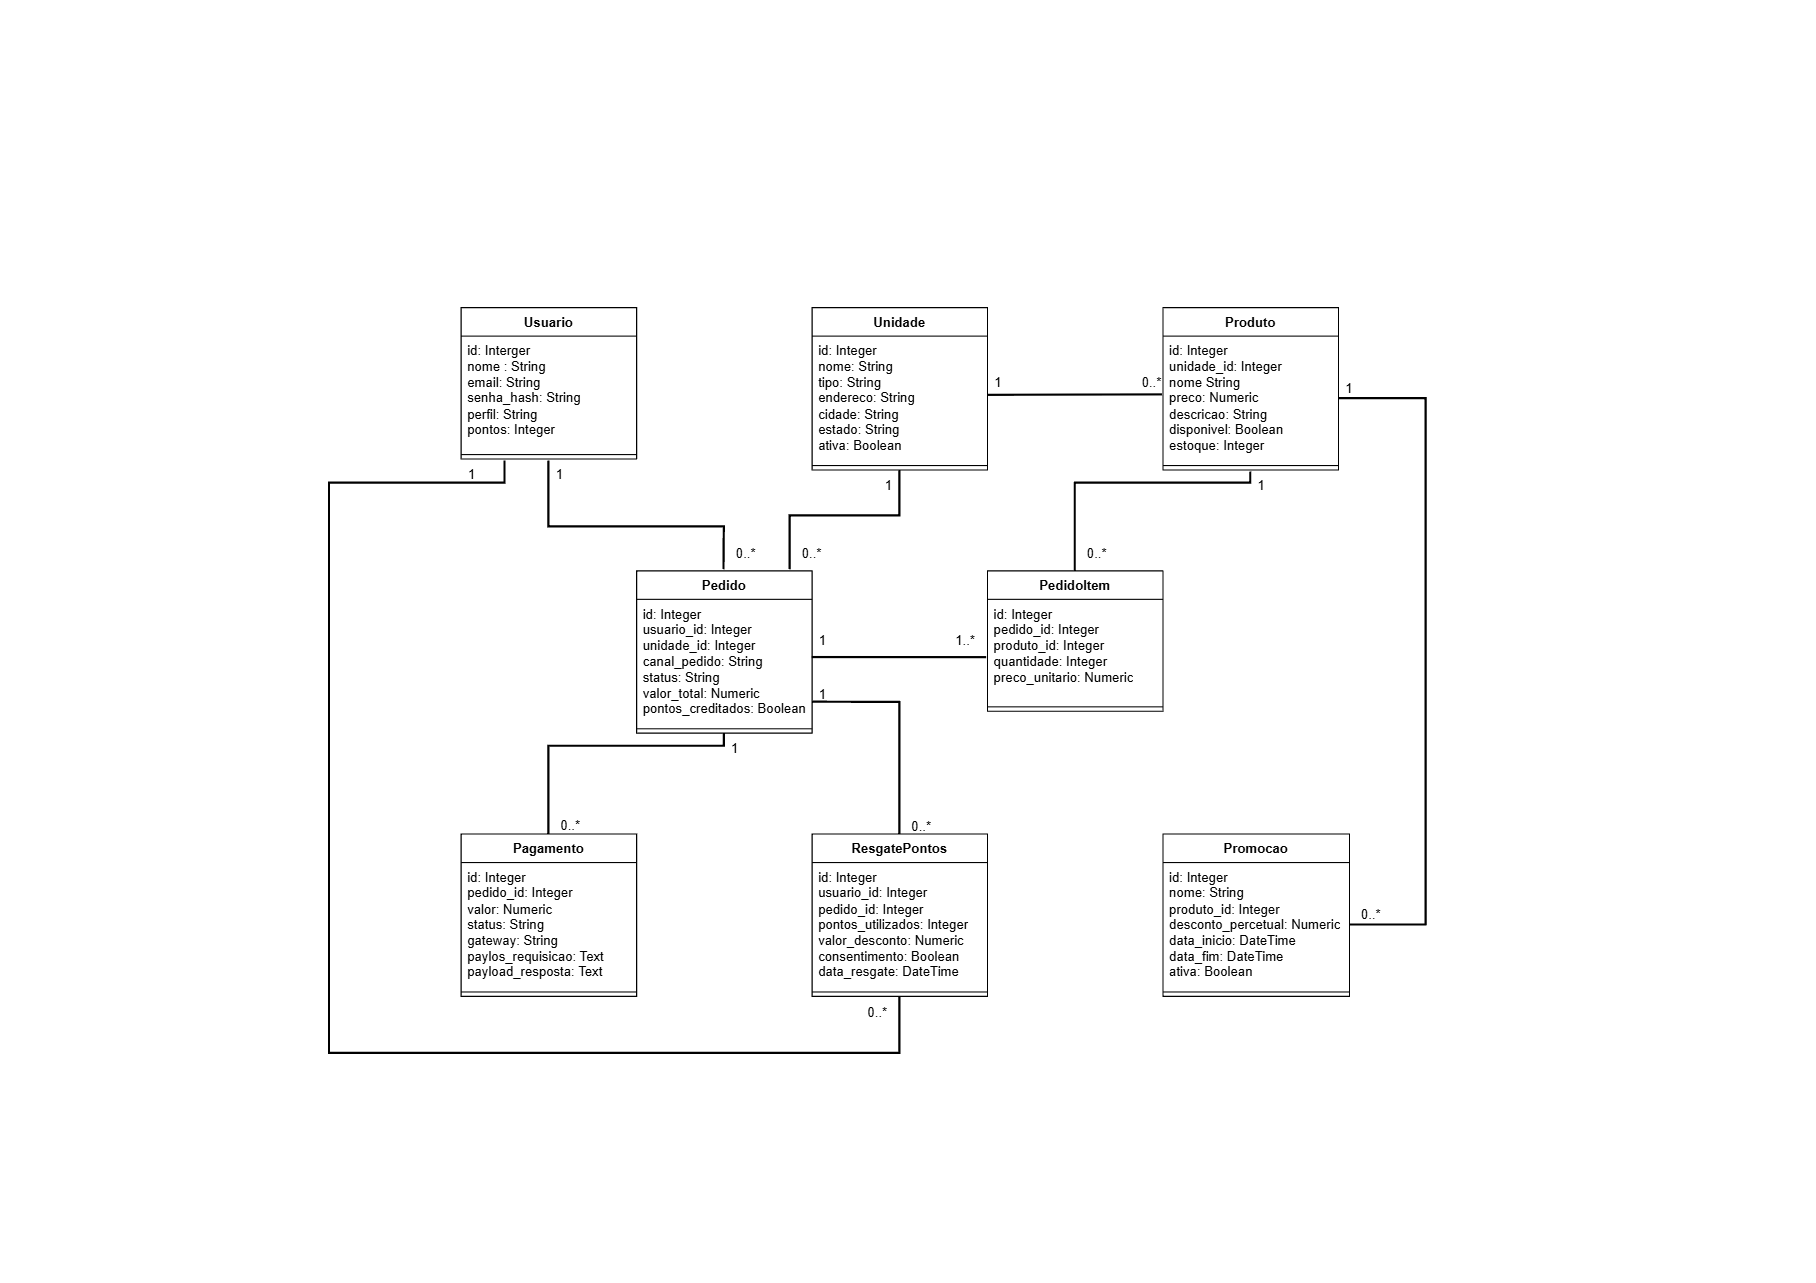

The diagram above was exported from draw.io. Its source (the exported page's mxGraphModel, read from the mxfile embedded in the PNG):
<mxGraphModel dx="2049" dy="1126" grid="1" gridSize="10" guides="1" tooltips="1" connect="1" arrows="1" fold="1" page="1" pageScale="1" pageWidth="1654" pageHeight="1169" math="0" shadow="0">
  <root>
    <mxCell id="0" />
    <mxCell id="1" parent="0" />
    <mxCell id="ksfmLK3yBejEzrGZ-txK-1" parent="1" style="swimlane;fontStyle=1;align=center;verticalAlign=top;childLayout=stackLayout;horizontal=1;startSize=26;horizontalStack=0;resizeParent=1;resizeParentMax=0;resizeLast=0;collapsible=1;marginBottom=0;whiteSpace=wrap;html=1;" value="Usuario" vertex="1">
      <mxGeometry height="138" width="160" x="420" y="280" as="geometry" />
    </mxCell>
    <mxCell id="ksfmLK3yBejEzrGZ-txK-2" parent="ksfmLK3yBejEzrGZ-txK-1" style="text;strokeColor=none;fillColor=none;align=left;verticalAlign=top;spacingLeft=4;spacingRight=4;overflow=hidden;rotatable=0;points=[[0,0.5],[1,0.5]];portConstraint=eastwest;whiteSpace=wrap;html=1;rounded=1;roundedPerimeter=1;" value="id: Interger&lt;div&gt;nome : String&lt;/div&gt;&lt;div&gt;email: String&lt;/div&gt;&lt;div&gt;senha_hash: String&lt;/div&gt;&lt;div&gt;perfil: String&lt;/div&gt;&lt;div&gt;pontos: Integer&lt;/div&gt;&lt;div&gt;&lt;br&gt;&lt;/div&gt;" vertex="1">
      <mxGeometry height="104" width="160" y="26" as="geometry" />
    </mxCell>
    <mxCell id="ksfmLK3yBejEzrGZ-txK-3" parent="ksfmLK3yBejEzrGZ-txK-1" style="line;strokeWidth=1;fillColor=none;align=left;verticalAlign=middle;spacingTop=-1;spacingLeft=3;spacingRight=3;rotatable=0;labelPosition=right;points=[];portConstraint=eastwest;strokeColor=inherit;labelPerimeter=1;" value="" vertex="1">
      <mxGeometry height="8" width="160" y="130" as="geometry" />
    </mxCell>
    <mxCell id="ksfmLK3yBejEzrGZ-txK-5" parent="1" style="swimlane;fontStyle=1;align=center;verticalAlign=top;childLayout=stackLayout;horizontal=1;startSize=26;horizontalStack=0;resizeParent=1;resizeParentMax=0;resizeLast=0;collapsible=1;marginBottom=0;whiteSpace=wrap;html=1;" value="Unidade" vertex="1">
      <mxGeometry height="148" width="160" x="740" y="280" as="geometry" />
    </mxCell>
    <mxCell id="ksfmLK3yBejEzrGZ-txK-6" parent="ksfmLK3yBejEzrGZ-txK-5" style="text;strokeColor=none;fillColor=none;align=left;verticalAlign=top;spacingLeft=4;spacingRight=4;overflow=hidden;rotatable=0;points=[[0,0.5],[1,0.5]];portConstraint=eastwest;whiteSpace=wrap;html=1;rounded=1;roundedPerimeter=1;" value="id: Integer&lt;div&gt;nome: String&lt;/div&gt;&lt;div&gt;tipo: String&lt;/div&gt;&lt;div&gt;endereco: String&lt;/div&gt;&lt;div&gt;cidade: String&lt;/div&gt;&lt;div&gt;estado: String&lt;/div&gt;&lt;div&gt;ativa: Boolean&lt;/div&gt;" vertex="1">
      <mxGeometry height="114" width="160" y="26" as="geometry" />
    </mxCell>
    <mxCell id="ksfmLK3yBejEzrGZ-txK-7" parent="ksfmLK3yBejEzrGZ-txK-5" style="line;strokeWidth=1;fillColor=none;align=left;verticalAlign=middle;spacingTop=-1;spacingLeft=3;spacingRight=3;rotatable=0;labelPosition=right;points=[];portConstraint=eastwest;strokeColor=inherit;labelPerimeter=1;" value="" vertex="1">
      <mxGeometry height="8" width="160" y="140" as="geometry" />
    </mxCell>
    <mxCell id="ksfmLK3yBejEzrGZ-txK-9" parent="1" style="swimlane;fontStyle=1;align=center;verticalAlign=top;childLayout=stackLayout;horizontal=1;startSize=26;horizontalStack=0;resizeParent=1;resizeParentMax=0;resizeLast=0;collapsible=1;marginBottom=0;whiteSpace=wrap;html=1;rounded=0;" value="Produto&lt;div&gt;&lt;br&gt;&lt;/div&gt;" vertex="1">
      <mxGeometry height="148" width="160" x="1060" y="280" as="geometry" />
    </mxCell>
    <mxCell id="ksfmLK3yBejEzrGZ-txK-10" parent="ksfmLK3yBejEzrGZ-txK-9" style="text;strokeColor=none;fillColor=none;align=left;verticalAlign=top;spacingLeft=4;spacingRight=4;overflow=hidden;rotatable=0;points=[[0,0.5],[1,0.5]];portConstraint=eastwest;whiteSpace=wrap;html=1;" value="id: Integer&lt;div&gt;unidade_id: Integer&lt;/div&gt;&lt;div&gt;nome String&lt;/div&gt;&lt;div&gt;preco: Numeric&lt;/div&gt;&lt;div&gt;descricao: String&lt;/div&gt;&lt;div&gt;disponivel: Boolean&lt;/div&gt;&lt;div&gt;estoque: Integer&lt;/div&gt;" vertex="1">
      <mxGeometry height="114" width="160" y="26" as="geometry" />
    </mxCell>
    <mxCell id="ksfmLK3yBejEzrGZ-txK-11" parent="ksfmLK3yBejEzrGZ-txK-9" style="line;strokeWidth=1;fillColor=none;align=left;verticalAlign=middle;spacingTop=-1;spacingLeft=3;spacingRight=3;rotatable=0;labelPosition=right;points=[];portConstraint=eastwest;strokeColor=inherit;labelPerimeter=1;" value="" vertex="1">
      <mxGeometry height="8" width="160" y="140" as="geometry" />
    </mxCell>
    <mxCell id="ksfmLK3yBejEzrGZ-txK-13" parent="1" style="swimlane;fontStyle=1;align=center;verticalAlign=top;childLayout=stackLayout;horizontal=1;startSize=26;horizontalStack=0;resizeParent=1;resizeParentMax=0;resizeLast=0;collapsible=1;marginBottom=0;whiteSpace=wrap;html=1;" value="Pedido&lt;div&gt;&lt;br&gt;&lt;/div&gt;" vertex="1">
      <mxGeometry height="148" width="160" x="580" y="520" as="geometry" />
    </mxCell>
    <mxCell id="ksfmLK3yBejEzrGZ-txK-14" parent="ksfmLK3yBejEzrGZ-txK-13" style="text;strokeColor=none;fillColor=none;align=left;verticalAlign=top;spacingLeft=4;spacingRight=4;overflow=hidden;rotatable=0;points=[[0,0.5],[1,0.5]];portConstraint=eastwest;whiteSpace=wrap;html=1;" value="id: Integer&lt;div&gt;usuario_id: Integer&lt;/div&gt;&lt;div&gt;unidade_id: Integer&lt;/div&gt;&lt;div&gt;canal_pedido: String&lt;/div&gt;&lt;div&gt;status: String&lt;/div&gt;&lt;div&gt;valor_total: Numeric&lt;/div&gt;&lt;div&gt;pontos_creditados: Boolean&lt;/div&gt;" vertex="1">
      <mxGeometry height="114" width="160" y="26" as="geometry" />
    </mxCell>
    <mxCell id="ksfmLK3yBejEzrGZ-txK-15" parent="ksfmLK3yBejEzrGZ-txK-13" style="line;strokeWidth=1;fillColor=none;align=left;verticalAlign=middle;spacingTop=-1;spacingLeft=3;spacingRight=3;rotatable=0;labelPosition=right;points=[];portConstraint=eastwest;strokeColor=inherit;labelPerimeter=1;" value="" vertex="1">
      <mxGeometry height="8" width="160" y="140" as="geometry" />
    </mxCell>
    <mxCell id="ksfmLK3yBejEzrGZ-txK-17" parent="1" style="swimlane;fontStyle=1;align=center;verticalAlign=top;childLayout=stackLayout;horizontal=1;startSize=26;horizontalStack=0;resizeParent=1;resizeParentMax=0;resizeLast=0;collapsible=1;marginBottom=0;whiteSpace=wrap;html=1;" value="PedidoItem" vertex="1">
      <mxGeometry height="128" width="160" x="900" y="520" as="geometry" />
    </mxCell>
    <mxCell id="ksfmLK3yBejEzrGZ-txK-18" parent="ksfmLK3yBejEzrGZ-txK-17" style="text;strokeColor=none;fillColor=none;align=left;verticalAlign=top;spacingLeft=4;spacingRight=4;overflow=hidden;rotatable=0;points=[[0,0.5],[1,0.5]];portConstraint=eastwest;whiteSpace=wrap;html=1;" value="id: Integer&lt;div&gt;pedido_id: Integer&lt;/div&gt;&lt;div&gt;produto_id: Integer&lt;/div&gt;&lt;div&gt;quantidade: Integer&lt;/div&gt;&lt;div&gt;preco_unitario: Numeric&lt;/div&gt;" vertex="1">
      <mxGeometry height="94" width="160" y="26" as="geometry" />
    </mxCell>
    <mxCell id="ksfmLK3yBejEzrGZ-txK-19" parent="ksfmLK3yBejEzrGZ-txK-17" style="line;strokeWidth=1;fillColor=none;align=left;verticalAlign=middle;spacingTop=-1;spacingLeft=3;spacingRight=3;rotatable=0;labelPosition=right;points=[];portConstraint=eastwest;strokeColor=inherit;labelPerimeter=1;" value="" vertex="1">
      <mxGeometry height="8" width="160" y="120" as="geometry" />
    </mxCell>
    <mxCell id="ksfmLK3yBejEzrGZ-txK-21" parent="1" style="swimlane;fontStyle=1;align=center;verticalAlign=top;childLayout=stackLayout;horizontal=1;startSize=26;horizontalStack=0;resizeParent=1;resizeParentMax=0;resizeLast=0;collapsible=1;marginBottom=0;whiteSpace=wrap;html=1;" value="Pagamento" vertex="1">
      <mxGeometry height="148" width="160" x="420" y="760" as="geometry" />
    </mxCell>
    <mxCell id="ksfmLK3yBejEzrGZ-txK-22" parent="ksfmLK3yBejEzrGZ-txK-21" style="text;strokeColor=none;fillColor=none;align=left;verticalAlign=top;spacingLeft=4;spacingRight=4;overflow=hidden;rotatable=0;points=[[0,0.5],[1,0.5]];portConstraint=eastwest;whiteSpace=wrap;html=1;" value="id: Integer&lt;div&gt;pedido_id: Integer&lt;/div&gt;&lt;div&gt;valor: Numeric&lt;/div&gt;&lt;div&gt;status: String&lt;/div&gt;&lt;div&gt;gateway: String&lt;/div&gt;&lt;div&gt;paylos_requisicao: Text&lt;/div&gt;&lt;div&gt;payload_resposta: Text&lt;/div&gt;" vertex="1">
      <mxGeometry height="114" width="160" y="26" as="geometry" />
    </mxCell>
    <mxCell id="ksfmLK3yBejEzrGZ-txK-23" parent="ksfmLK3yBejEzrGZ-txK-21" style="line;strokeWidth=1;fillColor=none;align=left;verticalAlign=middle;spacingTop=-1;spacingLeft=3;spacingRight=3;rotatable=0;labelPosition=right;points=[];portConstraint=eastwest;strokeColor=inherit;labelPerimeter=1;" value="" vertex="1">
      <mxGeometry height="8" width="160" y="140" as="geometry" />
    </mxCell>
    <mxCell id="ksfmLK3yBejEzrGZ-txK-25" parent="1" style="swimlane;fontStyle=1;align=center;verticalAlign=top;childLayout=stackLayout;horizontal=1;startSize=26;horizontalStack=0;resizeParent=1;resizeParentMax=0;resizeLast=0;collapsible=1;marginBottom=0;whiteSpace=wrap;html=1;" value="ResgatePontos" vertex="1">
      <mxGeometry height="148" width="160" x="740" y="760" as="geometry" />
    </mxCell>
    <mxCell id="ksfmLK3yBejEzrGZ-txK-26" parent="ksfmLK3yBejEzrGZ-txK-25" style="text;strokeColor=none;fillColor=none;align=left;verticalAlign=top;spacingLeft=4;spacingRight=4;overflow=hidden;rotatable=0;points=[[0,0.5],[1,0.5]];portConstraint=eastwest;whiteSpace=wrap;html=1;" value="id: Integer&lt;div&gt;usuario_id: Integer&lt;/div&gt;&lt;div&gt;pedido_id: Integer&lt;/div&gt;&lt;div&gt;pontos_utilizados: Integer&lt;/div&gt;&lt;div&gt;valor_desconto: Numeric&lt;/div&gt;&lt;div&gt;consentimento: Boolean&lt;/div&gt;&lt;div&gt;data_resgate: DateTime&lt;/div&gt;&lt;div&gt;&lt;br&gt;&lt;/div&gt;" vertex="1">
      <mxGeometry height="114" width="160" y="26" as="geometry" />
    </mxCell>
    <mxCell id="ksfmLK3yBejEzrGZ-txK-27" parent="ksfmLK3yBejEzrGZ-txK-25" style="line;strokeWidth=1;fillColor=none;align=left;verticalAlign=middle;spacingTop=-1;spacingLeft=3;spacingRight=3;rotatable=0;labelPosition=right;points=[];portConstraint=eastwest;strokeColor=inherit;labelPerimeter=1;" value="" vertex="1">
      <mxGeometry height="8" width="160" y="140" as="geometry" />
    </mxCell>
    <mxCell id="ksfmLK3yBejEzrGZ-txK-29" parent="1" style="swimlane;fontStyle=1;align=center;verticalAlign=top;childLayout=stackLayout;horizontal=1;startSize=26;horizontalStack=0;resizeParent=1;resizeParentMax=0;resizeLast=0;collapsible=1;marginBottom=0;whiteSpace=wrap;html=1;" value="Promocao" vertex="1">
      <mxGeometry height="148" width="170" x="1060" y="760" as="geometry" />
    </mxCell>
    <mxCell id="ksfmLK3yBejEzrGZ-txK-30" parent="ksfmLK3yBejEzrGZ-txK-29" style="text;strokeColor=none;fillColor=none;align=left;verticalAlign=top;spacingLeft=4;spacingRight=4;overflow=hidden;rotatable=0;points=[[0,0.5],[1,0.5]];portConstraint=eastwest;whiteSpace=wrap;html=1;" value="id: Integer&lt;div&gt;nome: String&lt;/div&gt;&lt;div&gt;produto_id: Integer&lt;/div&gt;&lt;div&gt;desconto_percetual: Numeric&lt;/div&gt;&lt;div&gt;data_inicio: DateTime&lt;/div&gt;&lt;div&gt;data_fim: DateTime&lt;/div&gt;&lt;div&gt;ativa: Boolean&lt;/div&gt;" vertex="1">
      <mxGeometry height="114" width="170" y="26" as="geometry" />
    </mxCell>
    <mxCell id="ksfmLK3yBejEzrGZ-txK-31" parent="ksfmLK3yBejEzrGZ-txK-29" style="line;strokeWidth=1;fillColor=none;align=left;verticalAlign=middle;spacingTop=-1;spacingLeft=3;spacingRight=3;rotatable=0;labelPosition=right;points=[];portConstraint=eastwest;strokeColor=inherit;labelPerimeter=1;" value="" vertex="1">
      <mxGeometry height="8" width="170" y="140" as="geometry" />
    </mxCell>
    <mxCell id="ksfmLK3yBejEzrGZ-txK-34" edge="1" parent="1" source="ksfmLK3yBejEzrGZ-txK-13" style="endArrow=none;html=1;rounded=0;defaultLabelBackgroundColor=page;labelPadding=0 4;exitX=0.498;exitY=-0.007;exitDx=0;exitDy=0;exitPerimeter=0;strokeWidth=2;" value="">
      <mxGeometry height="50" relative="1" width="50" x="0.0033" as="geometry">
        <Array as="points">
          <mxPoint x="660" y="480" />
          <mxPoint x="500" y="480" />
        </Array>
        <mxPoint x="660" y="480" as="sourcePoint" />
        <mxPoint x="500" y="420" as="targetPoint" />
      </mxGeometry>
    </mxCell>
    <mxCell id="ksfmLK3yBejEzrGZ-txK-35" parent="1" style="text;html=1;whiteSpace=wrap;strokeColor=none;fillColor=none;align=center;verticalAlign=middle;rounded=0;" value="1" vertex="1">
      <mxGeometry height="30" width="60" x="480" y="418" as="geometry" />
    </mxCell>
    <mxCell id="ksfmLK3yBejEzrGZ-txK-36" parent="1" style="text;html=1;whiteSpace=wrap;strokeColor=none;fillColor=none;align=center;verticalAlign=middle;rounded=0;" value="0..*" vertex="1">
      <mxGeometry height="30" width="60" x="650" y="490" as="geometry" />
    </mxCell>
    <mxCell id="ksfmLK3yBejEzrGZ-txK-37" edge="1" parent="1" source="ksfmLK3yBejEzrGZ-txK-6" style="endArrow=none;html=1;rounded=0;defaultLabelBackgroundColor=page;labelPadding=0 4;entryX=-0.003;entryY=0.47;entryDx=0;entryDy=0;entryPerimeter=0;exitX=1.003;exitY=0.474;exitDx=0;exitDy=0;exitPerimeter=0;strokeWidth=2;" target="ksfmLK3yBejEzrGZ-txK-10" value="">
      <mxGeometry height="50" relative="1" width="50" as="geometry">
        <mxPoint x="960" y="460" as="sourcePoint" />
        <mxPoint x="1010" y="410" as="targetPoint" />
      </mxGeometry>
    </mxCell>
    <mxCell id="ksfmLK3yBejEzrGZ-txK-38" parent="1" style="text;html=1;whiteSpace=wrap;strokeColor=none;fillColor=none;align=center;verticalAlign=middle;rounded=0;" value="1" vertex="1">
      <mxGeometry height="30" width="60" x="880" y="334" as="geometry" />
    </mxCell>
    <mxCell id="ksfmLK3yBejEzrGZ-txK-39" parent="1" style="text;html=1;whiteSpace=wrap;strokeColor=none;fillColor=none;align=center;verticalAlign=middle;rounded=0;" value="0..*" vertex="1">
      <mxGeometry height="30" width="60" x="1020" y="334" as="geometry" />
    </mxCell>
    <mxCell id="ksfmLK3yBejEzrGZ-txK-40" edge="1" parent="1" source="ksfmLK3yBejEzrGZ-txK-13" style="endArrow=none;html=1;rounded=0;defaultLabelBackgroundColor=page;labelPadding=0 4;entryX=0.5;entryY=1;entryDx=0;entryDy=0;exitX=0.875;exitY=-0.006;exitDx=0;exitDy=0;exitPerimeter=0;strokeWidth=2;" target="ksfmLK3yBejEzrGZ-txK-5" value="">
      <mxGeometry height="50" relative="1" width="50" x="-0.5145" as="geometry">
        <Array as="points">
          <mxPoint x="720" y="470" />
          <mxPoint x="820" y="470" />
        </Array>
        <mxPoint x="820" y="480" as="sourcePoint" />
        <mxPoint x="850" y="470" as="targetPoint" />
      </mxGeometry>
    </mxCell>
    <mxCell id="ksfmLK3yBejEzrGZ-txK-41" parent="1" style="text;html=1;whiteSpace=wrap;strokeColor=none;fillColor=none;align=center;verticalAlign=middle;rounded=0;" value="1" vertex="1">
      <mxGeometry height="30" width="60" x="780" y="428" as="geometry" />
    </mxCell>
    <mxCell id="ksfmLK3yBejEzrGZ-txK-42" parent="1" style="text;html=1;whiteSpace=wrap;strokeColor=none;fillColor=none;align=center;verticalAlign=middle;rounded=0;" value="0..*" vertex="1">
      <mxGeometry height="30" width="60" x="710" y="490" as="geometry" />
    </mxCell>
    <mxCell id="ksfmLK3yBejEzrGZ-txK-43" edge="1" parent="1" source="ksfmLK3yBejEzrGZ-txK-14" style="endArrow=none;html=1;rounded=0;defaultLabelBackgroundColor=page;labelPadding=0 4;entryX=-0.005;entryY=0.566;entryDx=0;entryDy=0;entryPerimeter=0;exitX=1.001;exitY=0.466;exitDx=0;exitDy=0;exitPerimeter=0;strokeWidth=2;" target="ksfmLK3yBejEzrGZ-txK-18" value="">
      <mxGeometry height="50" relative="1" width="50" as="geometry">
        <mxPoint x="780" y="630" as="sourcePoint" />
        <mxPoint x="830" y="580" as="targetPoint" />
      </mxGeometry>
    </mxCell>
    <mxCell id="ksfmLK3yBejEzrGZ-txK-44" parent="1" style="text;html=1;whiteSpace=wrap;strokeColor=none;fillColor=none;align=center;verticalAlign=middle;rounded=0;" value="1" vertex="1">
      <mxGeometry height="30" width="60" x="720" y="569" as="geometry" />
    </mxCell>
    <mxCell id="ksfmLK3yBejEzrGZ-txK-45" parent="1" style="text;html=1;whiteSpace=wrap;strokeColor=none;fillColor=none;align=center;verticalAlign=middle;rounded=0;" value="1..*" vertex="1">
      <mxGeometry height="30" width="60" x="850" y="569" as="geometry" />
    </mxCell>
    <mxCell id="ksfmLK3yBejEzrGZ-txK-46" edge="1" parent="1" source="ksfmLK3yBejEzrGZ-txK-17" style="endArrow=none;html=1;rounded=0;defaultLabelBackgroundColor=page;labelPadding=0 4;exitX=0.5;exitY=0;exitDx=0;exitDy=0;strokeWidth=2;" value="">
      <mxGeometry height="50" relative="1" width="50" x="-0.1685" as="geometry">
        <Array as="points">
          <mxPoint x="980" y="440" />
          <mxPoint x="1140" y="440" />
        </Array>
        <mxPoint x="1050" y="540" as="sourcePoint" />
        <mxPoint x="1140" y="430" as="targetPoint" />
      </mxGeometry>
    </mxCell>
    <mxCell id="ksfmLK3yBejEzrGZ-txK-47" parent="1" style="text;html=1;whiteSpace=wrap;strokeColor=none;fillColor=none;align=center;verticalAlign=middle;rounded=0;" value="1" vertex="1">
      <mxGeometry height="30" width="60" x="1120" y="428" as="geometry" />
    </mxCell>
    <mxCell id="ksfmLK3yBejEzrGZ-txK-48" parent="1" style="text;html=1;whiteSpace=wrap;strokeColor=none;fillColor=none;align=center;verticalAlign=middle;rounded=0;" value="0..*" vertex="1">
      <mxGeometry height="30" width="60" x="970" y="490" as="geometry" />
    </mxCell>
    <mxCell id="ksfmLK3yBejEzrGZ-txK-49" edge="1" parent="1" source="ksfmLK3yBejEzrGZ-txK-21" style="endArrow=none;html=1;rounded=0;defaultLabelBackgroundColor=page;labelPadding=0 4;entryX=0.5;entryY=1;entryDx=0;entryDy=0;exitX=0.5;exitY=0;exitDx=0;exitDy=0;strokeWidth=2;" target="ksfmLK3yBejEzrGZ-txK-13" value="">
      <mxGeometry height="50" relative="1" width="50" x="-0.4219" as="geometry">
        <Array as="points">
          <mxPoint x="500" y="680" />
          <mxPoint x="660" y="680" />
        </Array>
        <mxPoint x="460" y="750" as="sourcePoint" />
        <mxPoint x="680" y="700" as="targetPoint" />
      </mxGeometry>
    </mxCell>
    <mxCell id="ksfmLK3yBejEzrGZ-txK-50" parent="1" style="text;html=1;whiteSpace=wrap;strokeColor=none;fillColor=none;align=center;verticalAlign=middle;rounded=0;" value="1" vertex="1">
      <mxGeometry height="30" width="60" x="640" y="668" as="geometry" />
    </mxCell>
    <mxCell id="ksfmLK3yBejEzrGZ-txK-51" parent="1" style="text;html=1;whiteSpace=wrap;strokeColor=none;fillColor=none;align=center;verticalAlign=middle;rounded=0;" value="0..*&lt;div&gt;&lt;br&gt;&lt;/div&gt;" vertex="1">
      <mxGeometry height="30" width="60" x="490" y="745" as="geometry" />
    </mxCell>
    <mxCell id="ksfmLK3yBejEzrGZ-txK-52" edge="1" parent="1" source="ksfmLK3yBejEzrGZ-txK-25" style="endArrow=none;html=1;rounded=0;defaultLabelBackgroundColor=page;labelPadding=0 4;strokeWidth=2;exitX=0.5;exitY=1;exitDx=0;exitDy=0;" value="">
      <mxGeometry height="50" relative="1" width="50" x="0.5719" as="geometry">
        <Array as="points">
          <mxPoint x="820" y="960" />
          <mxPoint x="300" y="960" />
          <mxPoint x="300" y="440" />
          <mxPoint x="350" y="440" />
          <mxPoint x="460" y="440" />
        </Array>
        <mxPoint x="810" y="910" as="sourcePoint" />
        <mxPoint x="460" y="420" as="targetPoint" />
      </mxGeometry>
    </mxCell>
    <mxCell id="ksfmLK3yBejEzrGZ-txK-54" parent="1" style="text;html=1;whiteSpace=wrap;strokeColor=none;fillColor=none;align=center;verticalAlign=middle;rounded=0;" value="1" vertex="1">
      <mxGeometry height="30" width="60" x="400" y="418" as="geometry" />
    </mxCell>
    <mxCell id="ksfmLK3yBejEzrGZ-txK-55" parent="1" style="text;html=1;whiteSpace=wrap;strokeColor=none;fillColor=none;align=center;verticalAlign=middle;rounded=0;" value="0..*" vertex="1">
      <mxGeometry height="30" width="60" x="770" y="908" as="geometry" />
    </mxCell>
    <mxCell id="ksfmLK3yBejEzrGZ-txK-56" edge="1" parent="1" style="endArrow=none;html=1;rounded=0;defaultLabelBackgroundColor=page;labelPadding=0 4;entryX=1.007;entryY=0.823;entryDx=0;entryDy=0;entryPerimeter=0;strokeWidth=2;" target="ksfmLK3yBejEzrGZ-txK-14" value="">
      <mxGeometry height="50" relative="1" width="50" x="0.6992" as="geometry">
        <Array as="points">
          <mxPoint x="820" y="760" />
          <mxPoint x="820" y="640" />
        </Array>
        <mxPoint x="820" y="640" as="sourcePoint" />
        <mxPoint x="780" y="640" as="targetPoint" />
      </mxGeometry>
    </mxCell>
    <mxCell id="ksfmLK3yBejEzrGZ-txK-57" parent="1" style="text;html=1;whiteSpace=wrap;strokeColor=none;fillColor=none;align=center;verticalAlign=middle;rounded=0;" value="1" vertex="1">
      <mxGeometry height="30" width="60" x="720" y="618" as="geometry" />
    </mxCell>
    <mxCell id="ksfmLK3yBejEzrGZ-txK-58" parent="1" style="text;html=1;whiteSpace=wrap;strokeColor=none;fillColor=none;align=center;verticalAlign=middle;rounded=0;" value="0..*" vertex="1">
      <mxGeometry height="30" width="60" x="810" y="739" as="geometry" />
    </mxCell>
    <mxCell id="ksfmLK3yBejEzrGZ-txK-59" edge="1" parent="1" source="ksfmLK3yBejEzrGZ-txK-30" style="endArrow=none;html=1;rounded=0;defaultLabelBackgroundColor=page;labelPadding=0 4;entryX=1;entryY=0.5;entryDx=0;entryDy=0;exitX=1;exitY=0.5;exitDx=0;exitDy=0;strokeWidth=2;" target="ksfmLK3yBejEzrGZ-txK-10" value="">
      <mxGeometry height="50" relative="1" width="50" as="geometry">
        <Array as="points">
          <mxPoint x="1300" y="843" />
          <mxPoint x="1300" y="363" />
        </Array>
        <mxPoint x="1130" y="620" as="sourcePoint" />
        <mxPoint x="1180" y="570" as="targetPoint" />
      </mxGeometry>
    </mxCell>
    <mxCell id="ksfmLK3yBejEzrGZ-txK-60" parent="1" style="text;html=1;whiteSpace=wrap;strokeColor=none;fillColor=none;align=center;verticalAlign=middle;rounded=0;" value="1" vertex="1">
      <mxGeometry height="30" width="60" x="1200" y="339" as="geometry" />
    </mxCell>
    <mxCell id="ksfmLK3yBejEzrGZ-txK-61" parent="1" style="text;html=1;whiteSpace=wrap;strokeColor=none;fillColor=none;align=center;verticalAlign=middle;rounded=0;" value="0..*" vertex="1">
      <mxGeometry height="30" width="60" x="1220" y="819" as="geometry" />
    </mxCell>
  </root>
</mxGraphModel>